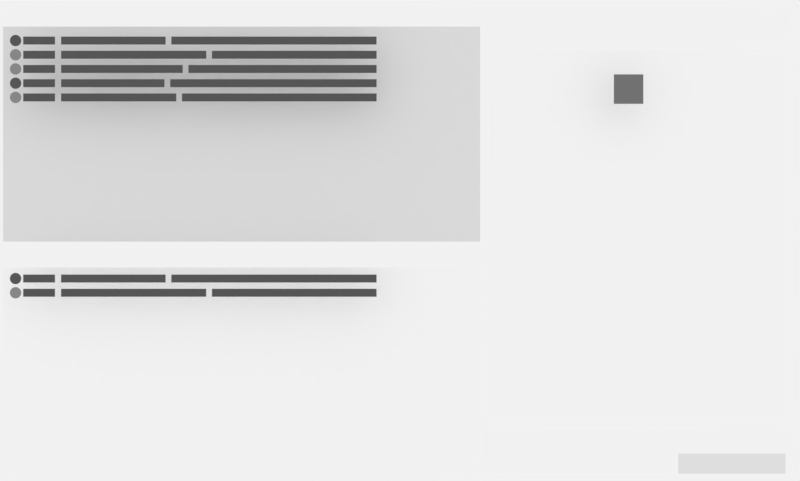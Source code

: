 # Source: Introduction_Movie.blend  (saved by Blender 2.79.0; exported with 4.5.12 LTS)
import bpy
from mathutils import Matrix  # noqa: F401  (used for matrix-valued properties, if any)

bpy.ops.wm.read_factory_settings(use_empty=True)
scene = bpy.context.scene
scene.name = 'Introduction'

# ---- collections
col_collection_1 = bpy.data.collections.new('Collection 1'); scene.collection.children.link(col_collection_1)
col_collection_6 = bpy.data.collections.new('Collection 6'); scene.collection.children.link(col_collection_6)
col_collection_6.hide_render = True
col_collection_6.hide_viewport = True

# ---- materials (node trees are filled in below, after node groups)
mat_icon_transparent_save_001 = bpy.data.materials.new('Icon_Transparent_Save.001')
mat_icon_transparent_save_001.alpha_threshold = 0.0
mat_icon_transparent_save_001.use_transparent_shadow = False
mat_icon_transparent_save_001.preview_render_type = 'CUBE'
mat_icon_transparent_save_001.roughness = 0.5
mat_icon_transparent_save_001.specular_intensity = 0.0
mat_icon_transparent_excel_001 = bpy.data.materials.new('Icon_Transparent_Excel.001')
mat_icon_transparent_excel_001.alpha_threshold = 0.0
mat_icon_transparent_excel_001.use_transparent_shadow = False
mat_icon_transparent_excel_001.preview_render_type = 'CUBE'
mat_icon_transparent_excel_001.diffuse_color = (0.02836, 0.08724, 0.02994, 1.0)
mat_icon_transparent_excel_001.roughness = 0.5
mat_icon_transparent_excel_001.specular_intensity = 0.0
mat_icon_transparent_rk_001 = bpy.data.materials.new('Icon_Transparent_RK.001')
mat_icon_transparent_rk_001.alpha_threshold = 0.0
mat_icon_transparent_rk_001.use_transparent_shadow = False
mat_icon_transparent_rk_001.preview_render_type = 'CUBE'
mat_icon_transparent_rk_001.roughness = 0.5
mat_icon_transparent_rk_001.specular_intensity = 0.0
mat_icon_transparent_cursor_001 = bpy.data.materials.new('Icon_Transparent_Cursor.001')
mat_icon_transparent_cursor_001.alpha_threshold = 0.0
mat_icon_transparent_cursor_001.use_transparent_shadow = False
mat_icon_transparent_cursor_001.preview_render_type = 'CUBE'
mat_icon_transparent_cursor_001.diffuse_color = (0.1883, 0.1883, 0.1883, 1.0)
mat_icon_transparent_cursor_001.roughness = 0.5
mat_icon_transparent_cursor_001.specular_intensity = 0.0
mat_grey_004 = bpy.data.materials.new('Grey.004')
mat_grey_004.alpha_threshold = 0.0
mat_grey_004.use_transparent_shadow = False
mat_grey_004.diffuse_color = (0.2691, 0.2691, 0.2691, 1.0)
mat_grey_004.roughness = 0.5
mat_black_004 = bpy.data.materials.new('Black.004')
mat_black_004.alpha_threshold = 0.0
mat_black_004.use_transparent_shadow = False
mat_black_004.diffuse_color = (0.1038, 0.1038, 0.1038, 1.0)
mat_black_004.roughness = 0.5
mat_grey_002 = bpy.data.materials.new('Grey.002')
mat_grey_002.alpha_threshold = 0.0
mat_grey_002.use_transparent_shadow = False
mat_grey_002.diffuse_color = (0.2691, 0.2691, 0.2691, 1.0)
mat_grey_002.roughness = 0.5
mat_black_002 = bpy.data.materials.new('Black.002')
mat_black_002.alpha_threshold = 0.0
mat_black_002.use_transparent_shadow = False
mat_black_002.diffuse_color = (0.1038, 0.1038, 0.1038, 1.0)
mat_black_002.roughness = 0.5
mat_gui_grey_001 = bpy.data.materials.new('GUI_Grey.001')
mat_gui_grey_001.alpha_threshold = 0.0
mat_gui_grey_001.use_transparent_shadow = False
mat_gui_grey_001.preview_render_type = 'CUBE'
mat_gui_grey_001.diffuse_color = (0.7874, 0.7874, 0.7874, 1.0)
mat_gui_grey_001.roughness = 0.5
mat_gui_grey_001.specular_intensity = 0.0
mat_gui_btn_001 = bpy.data.materials.new('GUI_Btn.001')
mat_gui_btn_001.alpha_threshold = 0.0
mat_gui_btn_001.use_transparent_shadow = False
mat_gui_btn_001.preview_render_type = 'CUBE'
mat_gui_btn_001.diffuse_color = (0.8276, 0.8276, 0.8276, 1.0)
mat_gui_btn_001.roughness = 0.5
mat_gui_btn_001.specular_intensity = 0.0
mat_gui_white_001 = bpy.data.materials.new('GUI_White.001')
mat_gui_white_001.alpha_threshold = 0.0
mat_gui_white_001.use_transparent_shadow = False
mat_gui_white_001.preview_render_type = 'CUBE'
mat_gui_white_001.diffuse_color = (1.0, 1.0, 1.0, 1.0)
mat_gui_white_001.roughness = 0.5
mat_gui_white_001.specular_intensity = 0.0
mat_grey_001 = bpy.data.materials.new('Grey.001')
mat_grey_001.alpha_threshold = 0.0
mat_grey_001.use_transparent_shadow = False
mat_grey_001.diffuse_color = (0.2691, 0.2691, 0.2691, 1.0)
mat_grey_001.roughness = 0.5
mat_black_001 = bpy.data.materials.new('Black.001')
mat_black_001.alpha_threshold = 0.0
mat_black_001.use_transparent_shadow = False
mat_black_001.diffuse_color = (0.1038, 0.1038, 0.1038, 1.0)
mat_black_001.roughness = 0.5

# ---- material node trees

# ---- world
world_world_001 = bpy.data.worlds.new('World.001'); scene.world = world_world_001
world_world_001.color = (0.8829, 0.8829, 0.8829)
world_world_001.use_sun_shadow = False
world_world_001.sun_shadow_jitter_overblur = 0.0
world_world_001.cycles.sampling_method = 'MANUAL'

# ---- cameras
cam_camera_001 = bpy.data.cameras.new('Camera.001')
cam_camera_001.passepartout_alpha = 1.0
cam_camera_001.clip_end = 100.0
cam_camera_001.lens = 35.0
cam_camera_001.sensor_width = 32.0
cam_camera_001.sensor_height = 18.0
cam_camera_001.ortho_scale = 7.314
cam_camera_001.dof.focus_distance = 2.0
cam_camera_001.dof.aperture_fstop = 8.0
cam_camera_001.dof.aperture_blades = 8

# ---- lights
light_lamp_001 = bpy.data.lights.new('Lamp.001', 'POINT')
light_lamp_001.transmission_factor = 0.0
light_lamp_001.cutoff_distance = 30.0
light_lamp_001.energy = 100.0
light_lamp_001.shadow_buffer_clip_start = 1.001
light_lamp_001.shadow_soft_size = 0.1
light_lamp_001.shadow_maximum_resolution = 0.006
light_lamp_001.use_absolute_resolution = True

# ---- meshes
me_plane_028 = bpy.data.meshes.new('Plane.028')
me_plane_028.from_pydata([(0.08171, 0.08171, 0.0), (-0.08171, 0.08171, 0.0), (0.08171, -0.08171, 0.0), (-0.08171, -0.08171, 0.0)], [], [(0, 1, 3, 2)])
_uv = me_plane_028.uv_layers.new(name='UVMap')
_uv.uv.foreach_set('vector', [0.9999, 0.9999, 9.998e-05, 0.9999, 0.0001, 9.998e-05, 0.9999, 9.998e-05])
me_plane_028.materials.append(mat_icon_transparent_save_001)
me_plane_028.use_remesh_preserve_volume = False
me_plane_028.use_remesh_preserve_attributes = False
me_plane_028.use_mirror_vertex_groups = False
me_plane_028.update()
me_plane_023 = bpy.data.meshes.new('Plane.023')
me_plane_023.from_pydata([(0.08171, 0.08171, 0.0), (-0.08171, 0.08171, 0.0), (0.08171, -0.08171, 0.0), (-0.08171, -0.08171, 0.0)], [], [(0, 1, 3, 2)])
_uv = me_plane_023.uv_layers.new(name='UVMap')
_uv.uv.foreach_set('vector', [0.9999, 0.9999, 9.998e-05, 0.9999, 0.0001, 9.998e-05, 0.9999, 9.998e-05])
me_plane_023.materials.append(mat_icon_transparent_excel_001)
me_plane_023.use_remesh_preserve_volume = False
me_plane_023.use_remesh_preserve_attributes = False
me_plane_023.use_mirror_vertex_groups = False
me_plane_023.update()
me_plane_024 = bpy.data.meshes.new('Plane.024')
me_plane_024.from_pydata([(0.08171, 0.08171, 0.0), (-0.08171, 0.08171, 0.0), (0.08171, -0.08171, 0.0), (-0.08171, -0.08171, 0.0)], [], [(0, 1, 3, 2)])
_uv = me_plane_024.uv_layers.new(name='UVMap')
_uv.uv.foreach_set('vector', [0.9999, 0.9999, 9.998e-05, 0.9999, 0.0001, 9.998e-05, 0.9999, 9.998e-05])
me_plane_024.materials.append(mat_icon_transparent_rk_001)
me_plane_024.use_remesh_preserve_volume = False
me_plane_024.use_remesh_preserve_attributes = False
me_plane_024.use_mirror_vertex_groups = False
me_plane_024.update()
me_plane_015 = bpy.data.meshes.new('Plane.015')
me_plane_015.from_pydata([(0.04086, 0.04086, 0.0), (-0.04086, 0.04086, 0.0), (0.04086, -0.04086, 0.0), (-0.04086, -0.04086, 0.0)], [], [(0, 1, 3, 2)])
_uv = me_plane_015.uv_layers.new(name='UVMap')
_uv.uv.foreach_set('vector', [0.9999, 0.9999, 9.998e-05, 0.9999, 0.0001, 9.998e-05, 0.9999, 9.998e-05])
me_plane_015.materials.append(mat_icon_transparent_cursor_001)
me_plane_015.use_remesh_preserve_volume = False
me_plane_015.use_remesh_preserve_attributes = False
me_plane_015.use_mirror_vertex_groups = False
me_plane_015.update()
me_plane_030 = bpy.data.meshes.new('Plane.030')
me_plane_030.from_pydata([(0.01739, -0.01269, 0.0), (0.09009, -0.01269, 0.0), (0.01739, 0.01269, 0.0), (0.09009, 0.01269, 0.0), (0.104, -0.01269, 0.0), (0.3429, -0.01269, 0.0), (0.104, 0.01269, 0.0), (0.3429, 0.01269, 0.0), (2.31e-17, 0.01811, 5.551e-17), (-0.002538, 0.01777, 5.444e-17), (-0.004978, 0.01674, 5.129e-17), (-0.007226, 0.01506, 4.616e-17), (-0.009197, 0.01281, 3.925e-17), (-0.01081, 0.01006, 3.084e-17), (-0.01202, 0.006932, 2.124e-17), (-0.01276, 0.003534, 1.083e-17), (-0.01301, 1.368e-09, 4.191e-24), (-0.01276, -0.003534, -1.083e-17), (-0.01202, -0.006932, -2.124e-17), (-0.01081, -0.01006, -3.084e-17), (-0.009197, -0.01281, -3.925e-17), (-0.007226, -0.01506, -4.616e-17), (-0.004978, -0.01674, -5.129e-17), (-0.002538, -0.01777, -5.444e-17), (4.238e-09, -0.01811, -5.551e-17), (0.002538, -0.01777, -5.444e-17), (0.004978, -0.01674, -5.129e-17), (0.007226, -0.01506, -4.616e-17), (0.009197, -0.01281, -3.925e-17), (0.01081, -0.01006, -3.084e-17), (0.01202, -0.006932, -2.124e-17), (0.01276, -0.003534, -1.083e-17), (0.01301, 1.749e-08, 5.36e-23), (0.01276, 0.003534, 1.083e-17), (0.01202, 0.006932, 2.124e-17), (0.01081, 0.01006, 3.084e-17), (0.009197, 0.01281, 3.925e-17), (0.007226, 0.01506, 4.616e-17), (0.004978, 0.01674, 5.129e-17), (0.002538, 0.01777, 5.444e-17), (0.0, -0.02715, 2.384e-07), (-0.002538, -0.0275, 2.384e-07), (-0.004978, -0.02853, 2.384e-07), (-0.007226, -0.0302, 2.384e-07), (-0.009197, -0.03245, 2.384e-07), (-0.01081, -0.0352, 2.384e-07), (-0.01202, -0.03833, 2.384e-07), (-0.01276, -0.04173, 2.384e-07), (-0.01301, -0.04526, 2.384e-07), (-0.01276, -0.0488, 2.384e-07), (-0.01202, -0.05219, 2.384e-07), (-0.01081, -0.05533, 2.384e-07), (-0.009197, -0.05807, 2.384e-07), (-0.007226, -0.06032, 2.384e-07), (-0.004978, -0.062, 2.384e-07), (-0.002538, -0.06303, 2.384e-07), (4.238e-09, -0.06338, 2.384e-07), (0.002538, -0.06303, 2.384e-07), (0.004978, -0.062, 2.384e-07), (0.007226, -0.06032, 2.384e-07), (0.009197, -0.05807, 2.384e-07), (0.01081, -0.05533, 2.384e-07), (0.01202, -0.05219, 2.384e-07), (0.01276, -0.0488, 2.384e-07), (0.01301, -0.04526, 2.384e-07), (0.01276, -0.04173, 2.384e-07), (0.01202, -0.03833, 2.384e-07), (0.01081, -0.0352, 2.384e-07), (0.009197, -0.03245, 2.384e-07), (0.007226, -0.0302, 2.384e-07), (0.004978, -0.02853, 2.384e-07), (0.002538, -0.0275, 2.384e-07), (0.01739, -0.05795, 2.384e-07), (0.09009, -0.05795, 2.384e-07), (0.01739, -0.03257, 2.384e-07), (0.09009, -0.03257, 2.384e-07), (0.104, -0.05795, 2.384e-07), (0.4357, -0.05795, 2.384e-07), (0.104, -0.03257, 2.384e-07), (0.4357, -0.03257, 2.384e-07)], [], [(0, 1, 3, 2), (4, 5, 7, 6), (9, 10, 11, 12, 13, 14, 15, 16, 17, 18, 19, 20, 21, 22, 23, 24, 25, 26, 27, 28, 29, 30, 31, 32, 33, 34, 35, 36, 37, 38, 39, 8), (41, 42, 43, 44, 45, 46, 47, 48, 49, 50, 51, 52, 53, 54, 55, 56, 57, 58, 59, 60, 61, 62, 63, 64, 65, 66, 67, 68, 69, 70, 71, 40), (72, 73, 75, 74), (76, 77, 79, 78)])
me_plane_030.polygons.foreach_set('material_index', [1, 1, 1, 0, 1, 1])
me_plane_030.materials.append(mat_grey_004)
me_plane_030.materials.append(mat_black_004)
me_plane_030.use_remesh_preserve_volume = False
me_plane_030.use_remesh_preserve_attributes = False
me_plane_030.use_mirror_vertex_groups = False
me_plane_030.update()
me_plane_026 = bpy.data.meshes.new('Plane.026')
me_plane_026.from_pydata([(0.01739, -0.01269, 0.0), (0.09009, -0.01269, 0.0), (0.01739, 0.01269, 0.0), (0.09009, 0.01269, 0.0), (0.104, -0.01269, 0.0), (0.3429, -0.01269, 0.0), (0.104, 0.01269, 0.0), (0.3429, 0.01269, 0.0), (0.356, -0.01269, 0.0), (0.8251, -0.01269, 0.0), (0.356, 0.01269, 0.0), (0.8251, 0.01269, 0.0), (2.31e-17, 0.01811, 5.551e-17), (-0.002538, 0.01777, 5.444e-17), (-0.004978, 0.01674, 5.129e-17), (-0.007226, 0.01506, 4.616e-17), (-0.009197, 0.01281, 3.925e-17), (-0.01081, 0.01006, 3.084e-17), (-0.01202, 0.006932, 2.124e-17), (-0.01276, 0.003534, 1.083e-17), (-0.01301, 1.368e-09, 4.191e-24), (-0.01276, -0.003534, -1.083e-17), (-0.01202, -0.006932, -2.124e-17), (-0.01081, -0.01006, -3.084e-17), (-0.009197, -0.01281, -3.925e-17), (-0.007226, -0.01506, -4.616e-17), (-0.004978, -0.01674, -5.129e-17), (-0.002538, -0.01777, -5.444e-17), (4.238e-09, -0.01811, -5.551e-17), (0.002538, -0.01777, -5.444e-17), (0.004978, -0.01674, -5.129e-17), (0.007226, -0.01506, -4.616e-17), (0.009197, -0.01281, -3.925e-17), (0.01081, -0.01006, -3.084e-17), (0.01202, -0.006932, -2.124e-17), (0.01276, -0.003534, -1.083e-17), (0.01301, 1.749e-08, 5.36e-23), (0.01276, 0.003534, 1.083e-17), (0.01202, 0.006932, 2.124e-17), (0.01081, 0.01006, 3.084e-17), (0.009197, 0.01281, 3.925e-17), (0.007226, 0.01506, 4.616e-17), (0.004978, 0.01674, 5.129e-17), (0.002538, 0.01777, 5.444e-17), (0.0, -0.02715, 2.384e-07), (-0.002538, -0.0275, 2.384e-07), (-0.004978, -0.02853, 2.384e-07), (-0.007226, -0.0302, 2.384e-07), (-0.009197, -0.03245, 2.384e-07), (-0.01081, -0.0352, 2.384e-07), (-0.01202, -0.03833, 2.384e-07), (-0.01276, -0.04173, 2.384e-07), (-0.01301, -0.04526, 2.384e-07), (-0.01276, -0.0488, 2.384e-07), (-0.01202, -0.05219, 2.384e-07), (-0.01081, -0.05533, 2.384e-07), (-0.009197, -0.05807, 2.384e-07), (-0.007226, -0.06032, 2.384e-07), (-0.004978, -0.062, 2.384e-07), (-0.002538, -0.06303, 2.384e-07), (4.238e-09, -0.06338, 2.384e-07), (0.002538, -0.06303, 2.384e-07), (0.004978, -0.062, 2.384e-07), (0.007226, -0.06032, 2.384e-07), (0.009197, -0.05807, 2.384e-07), (0.01081, -0.05533, 2.384e-07), (0.01202, -0.05219, 2.384e-07), (0.01276, -0.0488, 2.384e-07), (0.01301, -0.04526, 2.384e-07), (0.01276, -0.04173, 2.384e-07), (0.01202, -0.03833, 2.384e-07), (0.01081, -0.0352, 2.384e-07), (0.009197, -0.03245, 2.384e-07), (0.007226, -0.0302, 2.384e-07), (0.004978, -0.02853, 2.384e-07), (0.002538, -0.0275, 2.384e-07), (0.01739, -0.05795, 2.384e-07), (0.09009, -0.05795, 2.384e-07), (0.01739, -0.03257, 2.384e-07), (0.09009, -0.03257, 2.384e-07), (0.104, -0.05795, 2.384e-07), (0.4357, -0.05795, 2.384e-07), (0.104, -0.03257, 2.384e-07), (0.4357, -0.03257, 2.384e-07), (0.4488, -0.05795, 2.384e-07), (0.8251, -0.05795, 2.384e-07), (0.4488, -0.03257, 2.384e-07), (0.8251, -0.03257, 2.384e-07)], [], [(0, 1, 3, 2), (4, 5, 7, 6), (8, 9, 11, 10), (13, 14, 15, 16, 17, 18, 19, 20, 21, 22, 23, 24, 25, 26, 27, 28, 29, 30, 31, 32, 33, 34, 35, 36, 37, 38, 39, 40, 41, 42, 43, 12), (45, 46, 47, 48, 49, 50, 51, 52, 53, 54, 55, 56, 57, 58, 59, 60, 61, 62, 63, 64, 65, 66, 67, 68, 69, 70, 71, 72, 73, 74, 75, 44), (76, 77, 79, 78), (80, 81, 83, 82), (84, 85, 87, 86)])
me_plane_026.polygons.foreach_set('material_index', [1, 1, 1, 1, 0, 1, 1, 1])
me_plane_026.materials.append(mat_grey_002)
me_plane_026.materials.append(mat_black_002)
me_plane_026.use_remesh_preserve_volume = False
me_plane_026.use_remesh_preserve_attributes = False
me_plane_026.use_mirror_vertex_groups = False
me_plane_026.update()
me_plane_017 = bpy.data.meshes.new('Plane.017')
me_plane_017.from_pydata([(1.13, 0.001492, -1.869e-08), (-0.004606, 0.001492, -1.869e-08), (1.13, -0.5099, -3.474e-09), (-0.004606, -0.5099, -3.474e-09)], [], [(0, 1, 3, 2)])
_uv = me_plane_017.uv_layers.new(name='UVMap')
_uv.uv.foreach_set('vector', [0.9999, 0.9999, 9.998e-05, 0.9999, 0.0001, 9.998e-05, 0.9999, 9.998e-05])
me_plane_017.materials.append(mat_gui_grey_001)
me_plane_017.use_remesh_preserve_volume = False
me_plane_017.use_remesh_preserve_attributes = False
me_plane_017.use_mirror_vertex_groups = False
me_plane_017.update()
me_plane_018 = bpy.data.meshes.new('Plane.018')
me_plane_018.from_pydata([(0.9169, -0.5064, 2.785e-08), (0.6617, -0.5064, 2.785e-08), (0.9169, -0.5542, 1.95e-08), (0.6617, -0.5542, 1.95e-08)], [], [(0, 1, 3, 2)])
_uv = me_plane_018.uv_layers.new(name='UVMap')
_uv.uv.foreach_set('vector', [4.151, 0.9617, -0.1089, 0.9617, -0.1089, 0.07738, 4.151, 0.07738])
me_plane_018.materials.append(mat_gui_btn_001)
me_plane_018.use_remesh_preserve_volume = False
me_plane_018.use_remesh_preserve_attributes = False
me_plane_018.use_mirror_vertex_groups = False
me_plane_018.update()
me_plane_019 = bpy.data.meshes.new('Plane.019')
me_plane_019.from_pydata([(0.1904, -0.06396, 6.903e-09), (-0.9439, -0.06396, 6.903e-09), (0.1904, -0.5719, 2.246e-08), (-0.9439, -0.5719, 2.246e-08)], [], [(0, 1, 3, 2)])
_uv = me_plane_019.uv_layers.new(name='UVMap')
_uv.uv.foreach_set('vector', [0.9999, 0.9999, 9.998e-05, 0.9999, 0.0001, 9.998e-05, 0.9999, 9.998e-05])
me_plane_019.materials.append(mat_gui_white_001)
me_plane_019.use_remesh_preserve_volume = False
me_plane_019.use_remesh_preserve_attributes = False
me_plane_019.use_mirror_vertex_groups = False
me_plane_019.update()
me_plane_020 = bpy.data.meshes.new('Plane.020')
me_plane_020.from_pydata([(0.01739, -0.01269, 0.0), (0.09009, -0.01269, 0.0), (0.01739, 0.01269, 0.0), (0.09009, 0.01269, 0.0), (0.104, -0.01269, 0.0), (0.3429, -0.01269, 0.0), (0.104, 0.01269, 0.0), (0.3429, 0.01269, 0.0), (0.356, -0.01269, 0.0), (0.8251, -0.01269, 0.0), (0.356, 0.01269, 0.0), (0.8251, 0.01269, 0.0), (2.31e-17, 0.01811, 5.551e-17), (-0.002538, 0.01777, 5.444e-17), (-0.004978, 0.01674, 5.129e-17), (-0.007226, 0.01506, 4.616e-17), (-0.009197, 0.01281, 3.925e-17), (-0.01081, 0.01006, 3.084e-17), (-0.01202, 0.006932, 2.124e-17), (-0.01276, 0.003534, 1.083e-17), (-0.01301, 1.368e-09, 4.191e-24), (-0.01276, -0.003534, -1.083e-17), (-0.01202, -0.006932, -2.124e-17), (-0.01081, -0.01006, -3.084e-17), (-0.009197, -0.01281, -3.925e-17), (-0.007226, -0.01506, -4.616e-17), (-0.004978, -0.01674, -5.129e-17), (-0.002538, -0.01777, -5.444e-17), (4.238e-09, -0.01811, -5.551e-17), (0.002538, -0.01777, -5.444e-17), (0.004978, -0.01674, -5.129e-17), (0.007226, -0.01506, -4.616e-17), (0.009197, -0.01281, -3.925e-17), (0.01081, -0.01006, -3.084e-17), (0.01202, -0.006932, -2.124e-17), (0.01276, -0.003534, -1.083e-17), (0.01301, 1.749e-08, 5.36e-23), (0.01276, 0.003534, 1.083e-17), (0.01202, 0.006932, 2.124e-17), (0.01081, 0.01006, 3.084e-17), (0.009197, 0.01281, 3.925e-17), (0.007226, 0.01506, 4.616e-17), (0.004978, 0.01674, 5.129e-17), (0.002538, 0.01777, 5.444e-17)], [], [(0, 1, 3, 2), (4, 5, 7, 6), (8, 9, 11, 10), (13, 14, 15, 16, 17, 18, 19, 20, 21, 22, 23, 24, 25, 26, 27, 28, 29, 30, 31, 32, 33, 34, 35, 36, 37, 38, 39, 40, 41, 42, 43, 12)])
me_plane_020.polygons.foreach_set('material_index', [1, 1, 1, 1])
me_plane_020.materials.append(mat_grey_001)
me_plane_020.materials.append(mat_black_001)
me_plane_020.use_remesh_preserve_volume = False
me_plane_020.use_remesh_preserve_attributes = False
me_plane_020.use_mirror_vertex_groups = False
me_plane_020.update()
me_circle_007 = bpy.data.meshes.new('Circle.007')
me_circle_007.from_pydata([(0.0, 1.0, 0.0), (-0.1951, 0.9808, 0.0), (-0.3827, 0.9239, 0.0), (-0.5556, 0.8315, 0.0), (-0.7071, 0.7071, 0.0), (-0.8315, 0.5556, 0.0), (-0.9239, 0.3827, 0.0), (-0.9808, 0.1951, 0.0), (-1.0, 7.55e-08, 0.0), (-0.9808, -0.1951, 0.0), (-0.9239, -0.3827, 0.0), (-0.8315, -0.5556, 0.0), (-0.7071, -0.7071, 0.0), (-0.5556, -0.8315, 0.0), (-0.3827, -0.9239, 0.0), (-0.1951, -0.9808, 0.0), (3.258e-07, -1.0, 0.0), (0.1951, -0.9808, 0.0), (0.3827, -0.9239, 0.0), (0.5556, -0.8315, 0.0), (0.7071, -0.7071, 0.0), (0.8315, -0.5556, 0.0), (0.9239, -0.3827, 0.0), (0.9808, -0.1951, 0.0), (1.0, 9.656e-07, 0.0), (0.9808, 0.1951, 0.0), (0.9239, 0.3827, 0.0), (0.8315, 0.5556, 0.0), (0.7071, 0.7071, 0.0), (0.5556, 0.8315, 0.0), (0.3827, 0.9239, 0.0), (0.1951, 0.9808, 0.0), (1.337, -0.7006, 1.742e-15), (6.926, -0.7006, 9.023e-15), (1.337, 0.7006, 1.742e-15), (6.926, 0.7006, 9.023e-15), (7.996, -0.7006, 1.042e-14), (28.23, -0.7006, 3.677e-14), (7.996, 0.7006, 1.042e-14), (28.23, 0.7006, 3.677e-14), (29.23, -0.7006, 3.808e-14), (63.43, -0.7006, 8.263e-14), (29.23, 0.7006, 3.808e-14), (63.43, 0.7006, 8.263e-14)], [], [(1, 2, 3, 4, 5, 6, 7, 8, 9, 10, 11, 12, 13, 14, 15, 16, 17, 18, 19, 20, 21, 22, 23, 24, 25, 26, 27, 28, 29, 30, 31, 0), (32, 33, 35, 34), (36, 37, 39, 38), (40, 41, 43, 42)])
me_circle_007.polygons.foreach_set('material_index', [0, 1, 1, 1])
me_circle_007.materials.append(mat_grey_001)
me_circle_007.materials.append(mat_black_001)
me_circle_007.use_remesh_preserve_volume = False
me_circle_007.use_remesh_preserve_attributes = False
me_circle_007.use_mirror_vertex_groups = False
me_circle_007.update()
me_circle_008 = bpy.data.meshes.new('Circle.008')
me_circle_008.from_pydata([(0.0, 1.0, 0.0), (-0.1951, 0.9808, 0.0), (-0.3827, 0.9239, 0.0), (-0.5556, 0.8315, 0.0), (-0.7071, 0.7071, 0.0), (-0.8315, 0.5556, 0.0), (-0.9239, 0.3827, 0.0), (-0.9808, 0.1951, 0.0), (-1.0, 7.55e-08, 0.0), (-0.9808, -0.1951, 0.0), (-0.9239, -0.3827, 0.0), (-0.8315, -0.5556, 0.0), (-0.7071, -0.7071, 0.0), (-0.5556, -0.8315, 0.0), (-0.3827, -0.9239, 0.0), (-0.1951, -0.9808, 0.0), (3.258e-07, -1.0, 0.0), (0.1951, -0.9808, 0.0), (0.3827, -0.9239, 0.0), (0.5556, -0.8315, 0.0), (0.7071, -0.7071, 0.0), (0.8315, -0.5556, 0.0), (0.9239, -0.3827, 0.0), (0.9808, -0.1951, 0.0), (1.0, 9.656e-07, 0.0), (0.9808, 0.1951, 0.0), (0.9239, 0.3827, 0.0), (0.8315, 0.5556, 0.0), (0.7071, 0.7071, 0.0), (0.5556, 0.8315, 0.0), (0.3827, 0.9239, 0.0), (0.1951, 0.9808, 0.0), (1.337, -0.7006, 1.742e-15), (6.926, -0.7006, 9.023e-15), (1.337, 0.7006, 1.742e-15), (6.926, 0.7006, 9.023e-15), (7.996, -0.7006, 1.042e-14), (26.16, -0.7006, 3.408e-14), (7.996, 0.7006, 1.042e-14), (26.16, 0.7006, 3.408e-14), (27.17, -0.7006, 3.539e-14), (63.43, -0.7006, 8.263e-14), (27.17, 0.7006, 3.539e-14), (63.43, 0.7006, 8.263e-14)], [], [(1, 2, 3, 4, 5, 6, 7, 8, 9, 10, 11, 12, 13, 14, 15, 16, 17, 18, 19, 20, 21, 22, 23, 24, 25, 26, 27, 28, 29, 30, 31, 0), (32, 33, 35, 34), (36, 37, 39, 38), (40, 41, 43, 42)])
me_circle_008.materials.append(mat_black_001)
me_circle_008.use_remesh_preserve_volume = False
me_circle_008.use_remesh_preserve_attributes = False
me_circle_008.use_mirror_vertex_groups = False
me_circle_008.update()
me_circle_009 = bpy.data.meshes.new('Circle.009')
me_circle_009.from_pydata([(0.0, 1.0, 0.0), (-0.1951, 0.9808, 0.0), (-0.3827, 0.9239, 0.0), (-0.5556, 0.8315, 0.0), (-0.7071, 0.7071, 0.0), (-0.8315, 0.5556, 0.0), (-0.9239, 0.3827, 0.0), (-0.9808, 0.1951, 0.0), (-1.0, 7.55e-08, 0.0), (-0.9808, -0.1951, 0.0), (-0.9239, -0.3827, 0.0), (-0.8315, -0.5556, 0.0), (-0.7071, -0.7071, 0.0), (-0.5556, -0.8315, 0.0), (-0.3827, -0.9239, 0.0), (-0.1951, -0.9808, 0.0), (3.258e-07, -1.0, 0.0), (0.1951, -0.9808, 0.0), (0.3827, -0.9239, 0.0), (0.5556, -0.8315, 0.0), (0.7071, -0.7071, 0.0), (0.8315, -0.5556, 0.0), (0.9239, -0.3827, 0.0), (0.9808, -0.1951, 0.0), (1.0, 9.656e-07, 0.0), (0.9808, 0.1951, 0.0), (0.9239, 0.3827, 0.0), (0.8315, 0.5556, 0.0), (0.7071, 0.7071, 0.0), (0.5556, 0.8315, 0.0), (0.3827, 0.9239, 0.0), (0.1951, 0.9808, 0.0), (1.337, -0.7006, 1.742e-15), (6.926, -0.7006, 9.023e-15), (1.337, 0.7006, 1.742e-15), (6.926, 0.7006, 9.023e-15), (7.996, -0.7006, 1.042e-14), (29.36, -0.7006, 3.824e-14), (7.996, 0.7006, 1.042e-14), (29.36, 0.7006, 3.824e-14), (30.36, -0.7006, 3.955e-14), (63.43, -0.7006, 8.263e-14), (30.36, 0.7006, 3.955e-14), (63.43, 0.7006, 8.263e-14)], [], [(1, 2, 3, 4, 5, 6, 7, 8, 9, 10, 11, 12, 13, 14, 15, 16, 17, 18, 19, 20, 21, 22, 23, 24, 25, 26, 27, 28, 29, 30, 31, 0), (32, 33, 35, 34), (36, 37, 39, 38), (40, 41, 43, 42)])
me_circle_009.polygons.foreach_set('material_index', [0, 1, 1, 1])
me_circle_009.materials.append(mat_grey_001)
me_circle_009.materials.append(mat_black_001)
me_circle_009.use_remesh_preserve_volume = False
me_circle_009.use_remesh_preserve_attributes = False
me_circle_009.use_mirror_vertex_groups = False
me_circle_009.update()
me_circle_010 = bpy.data.meshes.new('Circle.010')
me_circle_010.from_pydata([(0.0, 1.0, 0.0), (-0.1951, 0.9808, 0.0), (-0.3827, 0.9239, 0.0), (-0.5556, 0.8315, 0.0), (-0.7071, 0.7071, 0.0), (-0.8315, 0.5556, 0.0), (-0.9239, 0.3827, 0.0), (-0.9808, 0.1951, 0.0), (-1.0, 7.55e-08, 0.0), (-0.9808, -0.1951, 0.0), (-0.9239, -0.3827, 0.0), (-0.8315, -0.5556, 0.0), (-0.7071, -0.7071, 0.0), (-0.5556, -0.8315, 0.0), (-0.3827, -0.9239, 0.0), (-0.1951, -0.9808, 0.0), (3.258e-07, -1.0, 0.0), (0.1951, -0.9808, 0.0), (0.3827, -0.9239, 0.0), (0.5556, -0.8315, 0.0), (0.7071, -0.7071, 0.0), (0.8315, -0.5556, 0.0), (0.9239, -0.3827, 0.0), (0.9808, -0.1951, 0.0), (1.0, 9.656e-07, 0.0), (0.9808, 0.1951, 0.0), (0.9239, 0.3827, 0.0), (0.8315, 0.5556, 0.0), (0.7071, 0.7071, 0.0), (0.5556, 0.8315, 0.0), (0.3827, 0.9239, 0.0), (0.1951, 0.9808, 0.0), (1.337, -0.7006, 0.0), (6.926, -0.7006, 0.0), (1.337, 0.7006, 0.0), (6.926, 0.7006, 0.0), (7.996, -0.7006, 0.0), (33.5, -0.7006, 0.0), (7.996, 0.7006, 0.0), (33.5, 0.7006, 0.0), (34.5, -0.7006, 0.0), (63.43, -0.7006, 0.0), (34.5, 0.7006, 0.0), (63.43, 0.7006, 0.0)], [], [(1, 2, 3, 4, 5, 6, 7, 8, 9, 10, 11, 12, 13, 14, 15, 16, 17, 18, 19, 20, 21, 22, 23, 24, 25, 26, 27, 28, 29, 30, 31, 0), (32, 33, 35, 34), (36, 37, 39, 38), (40, 41, 43, 42)])
me_circle_010.polygons.foreach_set('material_index', [0, 1, 1, 1])
me_circle_010.materials.append(mat_grey_001)
me_circle_010.materials.append(mat_black_001)
me_circle_010.use_remesh_preserve_volume = False
me_circle_010.use_remesh_preserve_attributes = False
me_circle_010.use_mirror_vertex_groups = False
me_circle_010.update()
me_plane_021 = bpy.data.meshes.new('Plane.021')
me_plane_021.from_pydata([(0.9244, 0.4507, -9.337e-09), (0.2162, 0.4507, -9.337e-09), (0.9244, -0.4233, 1.528e-08), (0.2162, -0.4233, 1.528e-08)], [], [(0, 1, 3, 2)])
_uv = me_plane_021.uv_layers.new(name='UVMap')
_uv.uv.foreach_set('vector', [0.9999, 0.9999, 9.998e-05, 0.9999, 0.0001, 9.998e-05, 0.9999, 9.998e-05])
me_plane_021.materials.append(mat_gui_white_001)
me_plane_021.use_remesh_preserve_volume = False
me_plane_021.use_remesh_preserve_attributes = False
me_plane_021.use_mirror_vertex_groups = False
me_plane_021.update()
me_plane_016 = bpy.data.meshes.new('Plane.016')
me_plane_016.from_pydata([(0.01739, -0.01269, 0.0), (0.09009, -0.01269, 0.0), (0.01739, 0.01269, 0.0), (0.09009, 0.01269, 0.0), (0.104, -0.01269, 0.0), (0.3429, -0.01269, 0.0), (0.104, 0.01269, 0.0), (0.3429, 0.01269, 0.0), (0.356, -0.01269, 0.0), (0.8251, -0.01269, 0.0), (0.356, 0.01269, 0.0), (0.8251, 0.01269, 0.0)], [], [(0, 1, 3, 2), (4, 5, 7, 6), (8, 9, 11, 10)])
me_plane_016.materials.append(mat_black_001)
me_plane_016.use_remesh_preserve_volume = False
me_plane_016.use_remesh_preserve_attributes = False
me_plane_016.use_mirror_vertex_groups = False
me_plane_016.update()
me_circle_006 = bpy.data.meshes.new('Circle.006')
me_circle_006.from_pydata([(0.0, 1.0, 0.0), (-0.1951, 0.9808, 0.0), (-0.3827, 0.9239, 0.0), (-0.5556, 0.8315, 0.0), (-0.7071, 0.7071, 0.0), (-0.8315, 0.5556, 0.0), (-0.9239, 0.3827, 0.0), (-0.9808, 0.1951, 0.0), (-1.0, 7.55e-08, 0.0), (-0.9808, -0.1951, 0.0), (-0.9239, -0.3827, 0.0), (-0.8315, -0.5556, 0.0), (-0.7071, -0.7071, 0.0), (-0.5556, -0.8315, 0.0), (-0.3827, -0.9239, 0.0), (-0.1951, -0.9808, 0.0), (3.258e-07, -1.0, 0.0), (0.1951, -0.9808, 0.0), (0.3827, -0.9239, 0.0), (0.5556, -0.8315, 0.0), (0.7071, -0.7071, 0.0), (0.8315, -0.5556, 0.0), (0.9239, -0.3827, 0.0), (0.9808, -0.1951, 0.0), (1.0, 9.656e-07, 0.0), (0.9808, 0.1951, 0.0), (0.9239, 0.3827, 0.0), (0.8315, 0.5556, 0.0), (0.7071, 0.7071, 0.0), (0.5556, 0.8315, 0.0), (0.3827, 0.9239, 0.0), (0.1951, 0.9808, 0.0)], [], [(1, 2, 3, 4, 5, 6, 7, 8, 9, 10, 11, 12, 13, 14, 15, 16, 17, 18, 19, 20, 21, 22, 23, 24, 25, 26, 27, 28, 29, 30, 31, 0)])
me_circle_006.materials.append(mat_black_001)
me_circle_006.use_remesh_preserve_volume = False
me_circle_006.use_remesh_preserve_attributes = False
me_circle_006.use_mirror_vertex_groups = False
me_circle_006.update()

# ---- objects
ob_save_001 = bpy.data.objects.new('Save.001', me_plane_028)
ob_empty = bpy.data.objects.new('Empty', None)
ob_xls_001 = bpy.data.objects.new('XLS.001', me_plane_023)
ob_rk_001 = bpy.data.objects.new('RK.001', me_plane_024)
ob_cursor_001 = bpy.data.objects.new('cursor.001', me_plane_015)
ob_line_1_copy_001 = bpy.data.objects.new('line_1.copy.001', me_plane_030)
ob_line_1_copy = bpy.data.objects.new('line_1.copy', me_plane_026)
ob_gui_in_001 = bpy.data.objects.new('gui_in.001', me_plane_017)
ob_gui_btn_001 = bpy.data.objects.new('gui_btn.001', me_plane_018)
ob_gui_user_001 = bpy.data.objects.new('gui_user.001', me_plane_019)
ob_line_1_001 = bpy.data.objects.new('line_1.001', me_plane_020)
ob_line_1d_000 = bpy.data.objects.new('line_1d.000', me_circle_007)
ob_line_1d_005 = bpy.data.objects.new('line_1d.005', me_circle_008)
ob_line_1d_006 = bpy.data.objects.new('line_1d.006', me_circle_009)
ob_line_1d_007 = bpy.data.objects.new('line_1d.007', me_circle_010)
ob_gui_var_001 = bpy.data.objects.new('gui_var.001', me_plane_021)
ob_cam_001 = bpy.data.objects.new('#_Cam.001', cam_camera_001)
ob_line_1_001_1 = bpy.data.objects.new('#_line_1.001', me_plane_016)
ob_line_1d_001 = bpy.data.objects.new('#_line_1d.001', me_circle_006)
ob_lamp_001 = bpy.data.objects.new('Lamp.001', light_lamp_001)

# ---- transforms, parenting, visibility, modifiers, constraints
ob_save_001.location = (-0.3813, 2.0, -0.3215)
ob_save_001.rotation_euler = (1.571, -0.0, 0.0)
ob_save_001.scale = (0.0, 0.0, 1.0)
ob_save_001.lineart.crease_threshold = 0.0
ob_empty.location = (-0.3815, 2.0, 0.2419)
ob_empty.empty_image_offset = (0.0, 0.0)
ob_empty.lineart.crease_threshold = 0.0
ob_xls_001.parent = ob_empty
ob_xls_001.matrix_parent_inverse = Matrix(((1.0, 0.0, 0.0, -0.1111), (0.0, 1.0, 0.0, -2.0), (0.0, 0.0, 1.0, -0.0), (0.0, 0.0, 0.0, 1.0)))
ob_xls_001.location = (0.216, 2.071, 0.0)
ob_xls_001.rotation_euler = (1.571, -0.0, 0.0)
ob_xls_001.scale = (0.0, 0.0, 0.0)
ob_xls_001.lineart.crease_threshold = 0.0
ob_rk_001.parent = ob_empty
ob_rk_001.matrix_parent_inverse = Matrix(((1.0, 0.0, 0.0, -0.1111), (0.0, 1.0, 0.0, -2.0), (0.0, 0.0, 1.0, -0.0), (0.0, 0.0, 0.0, 1.0)))
ob_rk_001.location = (0.2221, 2.0, 0.0)
ob_rk_001.rotation_euler = (1.571, 0.0, 0.0)
ob_rk_001.scale = (0.0, 0.0, 0.0)
ob_rk_001.lineart.crease_threshold = 0.0
ob_cursor_001.location = (0.5212, 1.995, 0.3456)
ob_cursor_001.rotation_euler = (1.571, 0.0, 0.0)
ob_cursor_001.scale = (0.8224, 0.8224, 0.8224)
ob_cursor_001.lineart.crease_threshold = 0.0
ob_line_1_copy_001.location = (-0.814, 2.0, 0.4511)
ob_line_1_copy_001.rotation_euler = (1.571, -0.0, 0.0)
ob_line_1_copy_001.scale = (1.0, 0.7181, 1.0)
ob_line_1_copy_001.lineart.crease_threshold = 0.0
_c = ob_line_1_copy_001.constraints.new('CHILD_OF'); _c.name = 'Child Of'
_c.target = ob_cursor_001
_c.use_scale_x = False
_c.use_scale_y = False
_c.use_scale_z = False
_c.set_inverse_pending = False
_c.inverse_matrix = ((1.0, 0.0, 0.0, 0.4972), (0.0, -4.47e-08, 1.0, -0.4389), (0.0, -1.0, -4.371e-08, 1.995), (0.0, 0.0, 0.0, 1.0))
ob_line_1_copy.location = (-0.8787, 2.0, -0.0865)
ob_line_1_copy.rotation_euler = (1.571, -0.0, 0.0)
ob_line_1_copy.scale = (1.0, 0.7181, 1.0)
ob_line_1_copy.lineart.crease_threshold = 0.0
_c = ob_line_1_copy.constraints.new('CHILD_OF'); _c.name = 'Child Of'
_c.influence = 0.0
_c.target = ob_cursor_001
_c.use_scale_x = False
_c.use_scale_y = False
_c.use_scale_z = False
_c.set_inverse_pending = False
_c.inverse_matrix = ((1.0, 0.0, 0.0, 0.4972), (0.0, -4.47e-08, 1.0, -0.4389), (0.0, -1.0, -4.371e-08, 1.995), (0.0, 0.0, 0.0, 1.0))
ob_gui_in_001.location = (-0.9395, 2.081, 0.5077)
ob_gui_in_001.rotation_euler = (1.571, -0.0, 0.0)
ob_gui_in_001.lineart.crease_threshold = 0.0
ob_gui_btn_001.parent = ob_gui_in_001
ob_gui_btn_001.matrix_parent_inverse = Matrix(((1.0, 0.0, 0.0, 0.9395), (0.0, -2.98e-08, 1.0, -0.5077), (0.0, -1.0, -4.371e-08, 2.081), (0.0, 0.0, 0.0, 1.0)))
ob_gui_btn_001.location = (5.96e-08, 2.081, -3.066e-08)
ob_gui_btn_001.rotation_euler = (1.571, -0.0, 0.0)
ob_gui_btn_001.lineart.crease_threshold = 0.0
ob_gui_user_001.parent = ob_gui_in_001
ob_gui_user_001.matrix_parent_inverse = Matrix(((1.0, 0.0, 0.0, 0.9395), (0.0, -2.98e-08, 1.0, -0.5077), (0.0, -1.0, -4.371e-08, 2.081), (0.0, 0.0, 0.0, 1.0)))
ob_gui_user_001.location = (5.96e-08, 2.081, -3.066e-08)
ob_gui_user_001.rotation_euler = (1.571, -0.0, 0.0)
ob_gui_user_001.lineart.crease_threshold = 0.0
ob_line_1_001.parent = ob_gui_in_001
ob_line_1_001.matrix_parent_inverse = Matrix(((1.0, 0.0, 0.0, 0.9395), (0.0, -2.98e-08, 1.0, -0.5077), (0.0, -1.0, -4.371e-08, 2.081), (0.0, 0.0, 0.0, 1.0)))
ob_line_1_001.location = (-0.8787, 2.0, 0.4575)
ob_line_1_001.rotation_euler = (1.571, -0.0, 0.0)
ob_line_1_001.scale = (1.0, 0.7181, 1.0)
ob_line_1_001.lineart.crease_threshold = 0.0
ob_line_1d_000.parent = ob_gui_in_001
ob_line_1d_000.matrix_parent_inverse = Matrix(((1.0, 0.0, 0.0, 0.9395), (0.0, -2.98e-08, 1.0, -0.5077), (0.0, -1.0, -4.371e-08, 2.081), (0.0, 0.0, 0.0, 1.0)))
ob_line_1d_000.location = (-0.8787, 2.0, 0.3275)
ob_line_1d_000.rotation_euler = (1.571, -0.0, 0.0)
ob_line_1d_000.scale = (0.01301, 0.01301, 0.01301)
ob_line_1d_000.lineart.crease_threshold = 0.0
ob_line_1d_005.parent = ob_gui_in_001
ob_line_1d_005.matrix_parent_inverse = Matrix(((1.0, 0.0, 0.0, 0.9395), (0.0, -2.98e-08, 1.0, -0.5077), (0.0, -1.0, -4.371e-08, 2.081), (0.0, 0.0, 0.0, 1.0)))
ob_line_1d_005.location = (-0.8787, 2.0, 0.36)
ob_line_1d_005.rotation_euler = (1.571, -0.0, 0.0)
ob_line_1d_005.scale = (0.01301, 0.01301, 0.01301)
ob_line_1d_005.lineart.crease_threshold = 0.0
ob_line_1d_006.parent = ob_gui_in_001
ob_line_1d_006.matrix_parent_inverse = Matrix(((1.0, 0.0, 0.0, 0.9395), (0.0, -2.98e-08, 1.0, -0.5077), (0.0, -1.0, -4.371e-08, 2.081), (0.0, 0.0, 0.0, 1.0)))
ob_line_1d_006.location = (-0.8787, 2.0, 0.3925)
ob_line_1d_006.rotation_euler = (1.571, -0.0, 0.0)
ob_line_1d_006.scale = (0.01301, 0.01301, 0.01301)
ob_line_1d_006.lineart.crease_threshold = 0.0
ob_line_1d_007.parent = ob_gui_in_001
ob_line_1d_007.matrix_parent_inverse = Matrix(((1.0, 0.0, 0.0, 0.9395), (0.0, -2.98e-08, 1.0, -0.5077), (0.0, -1.0, -4.371e-08, 2.081), (0.0, 0.0, 0.0, 1.0)))
ob_line_1d_007.location = (-0.8787, 2.0, 0.425)
ob_line_1d_007.rotation_euler = (1.571, -0.0, 0.0)
ob_line_1d_007.scale = (0.01301, 0.01301, 0.01301)
ob_line_1d_007.lineart.crease_threshold = 0.0
ob_gui_var_001.parent = ob_gui_in_001
ob_gui_var_001.matrix_parent_inverse = Matrix(((1.0, 0.0, 0.0, 0.9395), (0.0, -2.98e-08, 1.0, -0.5077), (0.0, -1.0, -4.371e-08, 2.081), (0.0, 0.0, 0.0, 1.0)))
ob_gui_var_001.location = (5.96e-08, 2.081, -3.066e-08)
ob_gui_var_001.rotation_euler = (1.571, -0.0, 0.0)
ob_gui_var_001.lineart.crease_threshold = 0.0
ob_cam_001.location = (0.0, 0.0, 0.0)
ob_cam_001.rotation_euler = (1.571, 0.0, 0.0)
ob_cam_001.lock_rotations_4d = False
ob_cam_001.empty_display_type = 'ARROWS'
ob_cam_001.color = (0.0, 0.0, 0.0, 0.0)
ob_cam_001.display_type = 'WIRE'
ob_cam_001.lineart.crease_threshold = 0.0
ob_line_1_001_1.location = (-0.8787, 2.0, 0.4575)
ob_line_1_001_1.rotation_euler = (1.571, -0.0, 0.0)
ob_line_1_001_1.scale = (1.0, 0.7181, 1.0)
ob_line_1_001_1.lineart.crease_threshold = 0.0
ob_line_1d_001.location = (-0.8787, 2.0, 0.4575)
ob_line_1d_001.rotation_euler = (1.571, -0.0, 0.0)
ob_line_1d_001.scale = (0.01301, 0.01301, 0.01301)
ob_line_1d_001.lineart.crease_threshold = 0.0
ob_lamp_001.location = (0.0, 0.0, 0.0)
ob_lamp_001.rotation_euler = (0.6503, 0.05522, 1.866)
ob_lamp_001.lock_rotations_4d = False
ob_lamp_001.empty_display_type = 'ARROWS'
ob_lamp_001.color = (0.0, 0.0, 0.0, 0.0)
ob_lamp_001.lineart.crease_threshold = 0.0

# ---- collection membership
col_collection_1.objects.link(ob_save_001)
col_collection_1.objects.link(ob_empty)
col_collection_1.objects.link(ob_xls_001)
col_collection_1.objects.link(ob_rk_001)
col_collection_1.objects.link(ob_cursor_001)
col_collection_1.objects.link(ob_line_1_copy_001)
col_collection_1.objects.link(ob_line_1_copy)
col_collection_1.objects.link(ob_gui_in_001)
col_collection_1.objects.link(ob_gui_btn_001)
col_collection_1.objects.link(ob_gui_user_001)
col_collection_1.objects.link(ob_line_1_001)
col_collection_1.objects.link(ob_line_1d_000)
col_collection_1.objects.link(ob_line_1d_005)
col_collection_1.objects.link(ob_line_1d_006)
col_collection_1.objects.link(ob_line_1d_007)
col_collection_1.objects.link(ob_gui_var_001)
col_collection_1.objects.link(ob_cam_001)
col_collection_6.objects.link(ob_line_1_001_1)
col_collection_6.objects.link(ob_line_1d_001)
col_collection_6.objects.link(ob_lamp_001)

# ---- scene / render settings (as saved in the file)
scene.camera = ob_cam_001
scene.frame_start = 1; scene.frame_end = 260; scene.frame_set(195)
scene.render.engine = 'BLENDER_EEVEE_NEXT'
scene.render.resolution_x = 1600
scene.render.resolution_y = 962
scene.render.dither_intensity = 0.0
scene.render.film_transparent = True
scene.cycles.use_denoising = False
scene.cycles.samples = 128
scene.cycles.sampling_pattern = 'TABULATED_SOBOL'
scene.cycles.use_adaptive_sampling = False
scene.cycles.use_light_tree = False
scene.cycles.blur_glossy = 0.0
scene.cycles.sample_clamp_indirect = 0.0
scene.view_settings.view_transform = 'Standard'
bpy.context.view_layer.update()
